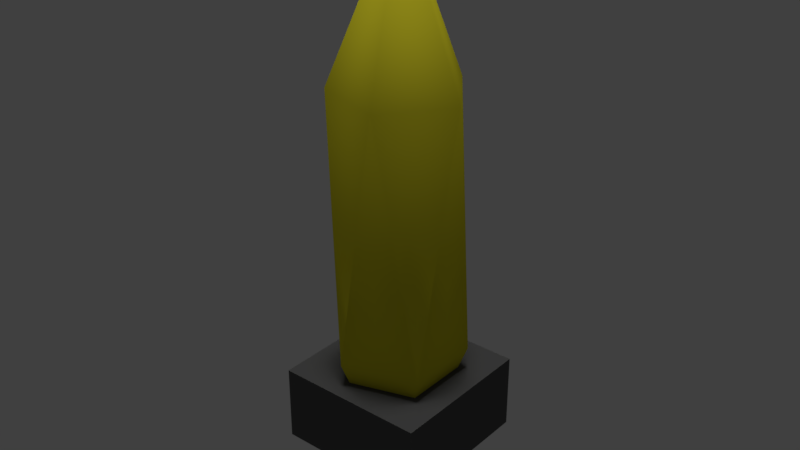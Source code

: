# Source: light_table_end_mockup.blend  (saved by Blender 2.78.0; exported with 4.5.12 LTS)
import bpy
from mathutils import Matrix  # noqa: F401  (used for matrix-valued properties, if any)

bpy.ops.wm.read_factory_settings(use_empty=True)
scene = bpy.context.scene
scene.name = 'Scene'

# ---- collections
col_collection_1 = bpy.data.collections.new('Collection 1'); scene.collection.children.link(col_collection_1)

# ---- materials (node trees are filled in below, after node groups)
mat_lightsource_01_material = bpy.data.materials.new('lightsource_01_material')
mat_lightsource_01_material.alpha_threshold = 0.0
mat_lightsource_01_material.use_transparent_shadow = False
mat_lightsource_01_material.diffuse_color = (0.8, 0.7199, 0.02788, 1.0)
mat_lightsource_01_material.roughness = 0.5
mat_lightsource_01_material.specular_intensity = 0.0
mat_lightsource_frame_01_material = bpy.data.materials.new('lightsource_frame_01_material')
mat_lightsource_frame_01_material.alpha_threshold = 0.0
mat_lightsource_frame_01_material.use_transparent_shadow = False
mat_lightsource_frame_01_material.diffuse_color = (0.09463, 0.09463, 0.09463, 1.0)
mat_lightsource_frame_01_material.roughness = 0.5
mat_lightsource_frame_01_material.specular_intensity = 0.0
mat_lightsource_01_material_001 = bpy.data.materials.new('lightsource_01_material.001')
mat_lightsource_01_material_001.alpha_threshold = 0.0
mat_lightsource_01_material_001.use_transparent_shadow = False
mat_lightsource_01_material_001.diffuse_color = (0.8, 0.7199, 0.02788, 1.0)
mat_lightsource_01_material_001.roughness = 0.5
mat_lightsource_01_material_001.specular_intensity = 0.0
mat_lightsource_frame_01_material_001 = bpy.data.materials.new('lightsource_frame_01_material.001')
mat_lightsource_frame_01_material_001.alpha_threshold = 0.0
mat_lightsource_frame_01_material_001.use_transparent_shadow = False
mat_lightsource_frame_01_material_001.diffuse_color = (0.09463, 0.09463, 0.09463, 1.0)
mat_lightsource_frame_01_material_001.roughness = 0.5
mat_lightsource_frame_01_material_001.specular_intensity = 0.0

# ---- material node trees

# ---- world
world_world = bpy.data.worlds.new('World'); scene.world = world_world
world_world.color = (0.05088, 0.05088, 0.05088)
world_world.use_sun_shadow = False
world_world.sun_shadow_jitter_overblur = 0.0
world_world.cycles.sampling_method = 'MANUAL'

# ---- lights
light_hemi_001 = bpy.data.lights.new('Hemi.001', 'SUN')
light_hemi_001.transmission_factor = 0.0
light_hemi_001.angle = 0.1993
light_hemi_001.energy = 0.5
light_hemi_001.shadow_buffer_clip_start = 0.5
light_hemi_001.shadow_soft_size = 0.1
light_hemi_001.shadow_cascade_max_distance = 1000.0
light_hemi = bpy.data.lights.new('Hemi', 'SUN')
light_hemi.transmission_factor = 0.0
light_hemi.angle = 0.1993
light_hemi.energy = 1.0
light_hemi.shadow_buffer_clip_start = 0.5
light_hemi.shadow_soft_size = 0.1
light_hemi.shadow_cascade_max_distance = 1000.0

# ---- meshes
me_icosphere_007 = bpy.data.meshes.new('Icosphere.007')
me_icosphere_007.from_pydata([(-0.05, -0.05, 0.0), (-0.05, -0.05, 0.05), (-0.05, 0.05, 0.0), (-0.05, 0.05, 0.05), (0.05, -0.05, 0.0), (0.05, -0.05, 0.05), (0.05, 0.05, 0.0), (0.05, 0.05, 0.05), (0.01, -6.751e-08, 0.05), (0.01, 7.594e-08, 0.15), (-0.01, -6.839e-08, 0.05), (-0.01, 7.506e-08, 0.15), (-7.55e-08, -0.01, 0.05), (7.55e-08, -0.01, 0.15), (-7.55e-08, 0.01, 0.05), (7.55e-08, 0.01, 0.15), (0.0, 2.51e-07, -0.04139), (0.03462, -0.02515, 0.06441), (-0.01322, -0.0407, 0.06441), (-0.0428, 2.51e-07, 0.06441), (-0.01322, 0.0407, 0.06441), (0.03462, 0.02515, 0.06441), (0.01322, -0.0407, 0.2356), (-0.03462, -0.02515, 0.2356), (-0.03462, 0.02515, 0.2356), (0.01322, 0.0407, 0.2356), (0.0428, 2.51e-07, 0.2356), (0.0, 2.51e-07, 0.3414)], [], [(0, 1, 3, 2), (2, 3, 7, 6), (6, 7, 5, 4), (4, 5, 1, 0), (2, 6, 4, 0), (7, 3, 1, 5), (8, 9, 11, 10), (12, 13, 15, 14), (16, 17, 18), (17, 16, 21), (16, 18, 19), (16, 19, 20), (16, 20, 21), (17, 21, 26), (18, 17, 22), (19, 18, 23), (20, 19, 24), (21, 20, 25), (17, 26, 22), (18, 22, 23), (19, 23, 24), (20, 24, 25), (21, 25, 26), (22, 26, 27), (23, 22, 27), (24, 23, 27), (25, 24, 27), (26, 25, 27)])
me_icosphere_007.polygons.foreach_set('use_smooth', [0, 0, 0, 0, 0, 0, 0, 0, 1, 1, 1, 1, 1, 1, 1, 1, 1, 1, 1, 1, 1, 1, 1, 1, 1, 1, 1, 1])
me_icosphere_007.polygons.foreach_set('material_index', [1, 1, 1, 1, 1, 1, 1, 1, 2, 2, 2, 2, 2, 2, 2, 2, 2, 2, 2, 2, 2, 2, 2, 2, 2, 2, 2, 2])
me_icosphere_007.materials.append(mat_lightsource_01_material)
me_icosphere_007.materials.append(mat_lightsource_frame_01_material)
me_icosphere_007.materials.append(mat_lightsource_01_material_001)
me_icosphere_007.materials.append(mat_lightsource_frame_01_material_001)
me_icosphere_007.use_remesh_preserve_volume = False
me_icosphere_007.use_remesh_preserve_attributes = False
me_icosphere_007.use_mirror_vertex_groups = False
me_icosphere_007.update()

# ---- objects
ob_bottom_light = bpy.data.objects.new('bottom_light', light_hemi_001)
ob_top_height = bpy.data.objects.new('top_height', light_hemi)
ob_icosphere_003 = bpy.data.objects.new('Icosphere.003', me_icosphere_007)

# ---- transforms, parenting, visibility, modifiers, constraints
ob_bottom_light.location = (0.0, 0.0, -100.0)
ob_bottom_light.rotation_euler = (0.0, 3.142, 0.0)
ob_bottom_light.hide_viewport = True
ob_bottom_light.hide_select = True
ob_bottom_light.lineart.crease_threshold = 0.0
ob_top_height.location = (0.0, 0.0, 100.0)
ob_top_height.hide_viewport = True
ob_top_height.hide_select = True
ob_top_height.lineart.crease_threshold = 0.0
ob_icosphere_003.location = (0.0, 0.0, 0.0)
ob_icosphere_003.lineart.crease_threshold = 0.0

# ---- collection membership
col_collection_1.objects.link(ob_bottom_light)
col_collection_1.objects.link(ob_top_height)
col_collection_1.objects.link(ob_icosphere_003)

# ---- scene / render settings (as saved in the file)
scene.frame_start = 1; scene.frame_end = 250; scene.frame_set(1)
scene.render.engine = 'BLENDER_EEVEE_NEXT'
scene.render.resolution_percentage = 50
scene.render.dither_intensity = 0.0
scene.cycles.use_denoising = False
scene.cycles.samples = 128
scene.cycles.sampling_pattern = 'TABULATED_SOBOL'
scene.cycles.light_sampling_threshold = 0.0
scene.cycles.use_adaptive_sampling = False
scene.cycles.use_light_tree = False
scene.cycles.blur_glossy = 0.0
scene.cycles.sample_clamp_indirect = 0.0
scene.view_settings.view_transform = 'Standard'
bpy.context.view_layer.update()

# ---- added for rendering (the .blend has no active camera): camera
cam_auto = bpy.data.cameras.new('AutoCamera')
cam_auto.lens = 50.0
cam_auto.sensor_width = 36.0
cam_auto.clip_end = 1000.0
ob_auto_camera = bpy.data.objects.new('AutoCamera', cam_auto)
scene.collection.objects.link(ob_auto_camera)
ob_auto_camera.location = (0.377557, -0.453068, 0.452045)
ob_auto_camera.rotation_euler = (1.09748, -7.21219e-08, 0.694738)
scene.camera = ob_auto_camera
bpy.context.view_layer.update()
